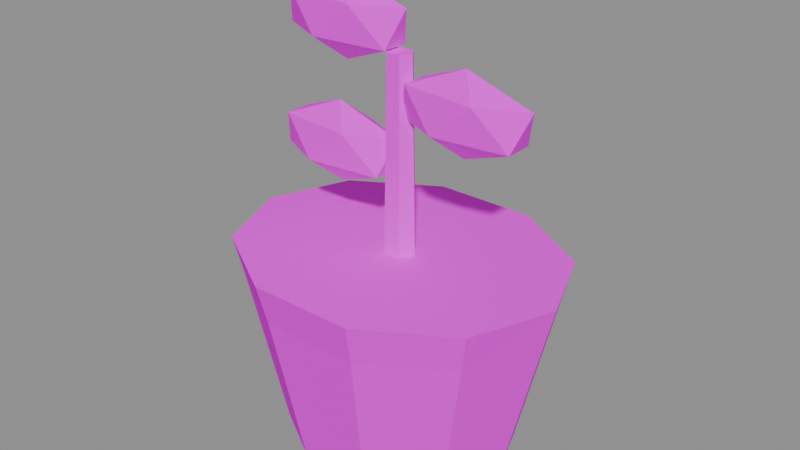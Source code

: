 # Source: flower-pot-source.blend  (saved by Blender 5.1.30; exported with 4.5.12 LTS)
import bpy
from mathutils import Matrix  # noqa: F401  (used for matrix-valued properties, if any)

bpy.ops.wm.read_factory_settings(use_empty=True)
scene = bpy.context.scene
scene.name = 'Scene'

# ---- images (referenced by path relative to the original .blend; pixels are not part of the script)
import os
ASSET_DIR = os.environ.get("B2B_ASSET_DIR", "")  # directory of the original .blend (textures are referenced by path, not embedded)
HERE = os.path.dirname(os.path.abspath(__file__))  # packed textures are extracted next to this script under _unpacked/

def load_image(name, relpath, width, height, colorspace="sRGB"):
    """Load a texture the original file referenced (path relative to the .blend, or extracted next to this script)."""
    p = next((c for c in (os.path.join(HERE, relpath), os.path.join(ASSET_DIR, relpath)) if relpath and os.path.exists(c)), "")
    if p:
        img = bpy.data.images.load(p, check_existing=True)
        img.name = name
    else:  # same state as the original file: an image datablock whose file is absent (Cycles renders it pink)
        img = bpy.data.images.new(name, width, height)
        img.source = "FILE"
        img.filepath = "//" + (relpath or name)
    img.colorspace_settings.name = colorspace
    return img
img_niko_body_v01 = load_image('niko_body_v01', 'niko-body-v01.png', 1024, 1024, 'sRGB')

# ---- materials (node trees are filled in below, after node groups)
mat_mat_niko_body_v01 = bpy.data.materials.new('mat_niko_body_v01')
mat_mat_niko_body_v01.use_backface_culling = True

# ---- material node trees
mat_mat_niko_body_v01.use_nodes = True; mat_mat_niko_body_v01.node_tree.nodes.clear()
_N = mat_mat_niko_body_v01.node_tree.nodes; _L = mat_mat_niko_body_v01.node_tree.links
n0 = _N.new('ShaderNodeBsdfPrincipled'); n0.name = 'Principled BSDF'; n0.location = (-200, 100)
n0.inputs[2].default_value = 1.0
n0.inputs[3].default_value = 1.0
n0.inputs[13].default_value = 0.0
n1 = _N.new('ShaderNodeOutputMaterial'); n1.name = 'Material Output'; n1.location = (200, 100)
n2 = _N.new('ShaderNodeTexImage'); n2.name = 'Image Texture'; n2.location = (0, 0)
n2.image = img_niko_body_v01
n2.interpolation = 'Closest'
_L.new(n0.outputs[0], n1.inputs[0])
_L.new(n2.outputs[0], n0.inputs[0])
n1.is_active_output = True

# ---- meshes
me_plant_pot_mesh = bpy.data.meshes.new('plant_pot_mesh')
me_plant_pot_mesh.from_pydata([(0.12, -0.34, 1.0), (0.09708, -0.2812, 1.0), (0.03708, -0.2449, 1.0), (-0.03708, -0.2449, 1.0), (-0.09708, -0.2812, 1.0), (-0.12, -0.34, 1.0), (-0.09708, -0.3988, 1.0), (-0.03708, -0.4351, 1.0), (0.03708, -0.4351, 1.0), (0.09708, -0.3988, 1.0), (0.16, -0.34, 1.16), (0.1294, -0.2636, 1.16), (0.04944, -0.2164, 1.16), (-0.04944, -0.2164, 1.16), (-0.1294, -0.2636, 1.16), (-0.16, -0.34, 1.16), (-0.1294, -0.4164, 1.16), (-0.04944, -0.4636, 1.16), (0.04944, -0.4636, 1.16), (0.1294, -0.4164, 1.16), (0.17, -0.34, 1.2), (0.1375, -0.2577, 1.2), (0.05253, -0.2069, 1.2), (-0.05253, -0.2069, 1.2), (-0.1375, -0.2577, 1.2), (-0.17, -0.34, 1.2), (-0.1375, -0.4223, 1.2), (-0.05253, -0.4731, 1.2), (0.05253, -0.4731, 1.2), (0.1375, -0.4223, 1.2)], [], [(0, 1, 11, 10), (1, 2, 12, 11), (2, 3, 13, 12), (3, 4, 14, 13), (4, 5, 15, 14), (5, 6, 16, 15), (6, 7, 17, 16), (7, 8, 18, 17), (8, 9, 19, 18), (9, 0, 10, 19), (10, 11, 21, 20), (11, 12, 22, 21), (12, 13, 23, 22), (13, 14, 24, 23), (14, 15, 25, 24), (15, 16, 26, 25), (16, 17, 27, 26), (17, 18, 28, 27), (18, 19, 29, 28), (19, 10, 20, 29), (9, 8, 7, 6, 5, 4, 3, 2, 1, 0), (20, 21, 22, 23, 24, 25, 26, 27, 28, 29)])
_uv = me_plant_pot_mesh.uv_layers.new(name='UVMap')
_uv.uv.foreach_set('vector', [0.625, 0.341, 0.6465, 0.341, 0.6461, 0.6034, 0.625, 0.6034, 0.6465, 0.341, 0.6723, 0.341, 0.672, 0.6034, 0.6461, 0.6034, 0.6723, 0.341, 0.7017, 0.341, 0.702, 0.6034, 0.672, 0.6034, 0.7017, 0.341, 0.7275, 0.341, 0.728, 0.6034, 0.702, 0.6034, 0.7275, 0.341, 0.749, 0.341, 0.749, 0.6034, 0.728, 0.6034, 0.501, 0.341, 0.5225, 0.341, 0.522, 0.6034, 0.501, 0.6034, 0.5225, 0.341, 0.5483, 0.341, 0.548, 0.6034, 0.522, 0.6034, 0.5483, 0.341, 0.5777, 0.341, 0.578, 0.6034, 0.548, 0.6034, 0.5777, 0.341, 0.6035, 0.341, 0.6039, 0.6034, 0.578, 0.6034, 0.6035, 0.341, 0.625, 0.341, 0.625, 0.6034, 0.6039, 0.6034, 0.625, 0.6034, 0.6461, 0.6034, 0.6463, 0.669, 0.625, 0.669, 0.6461, 0.6034, 0.672, 0.6034, 0.6722, 0.669, 0.6463, 0.669, 0.672, 0.6034, 0.702, 0.6034, 0.7018, 0.669, 0.6722, 0.669, 0.702, 0.6034, 0.728, 0.6034, 0.7277, 0.669, 0.7018, 0.669, 0.728, 0.6034, 0.749, 0.6034, 0.749, 0.669, 0.7277, 0.669, 0.501, 0.6034, 0.522, 0.6034, 0.5223, 0.669, 0.501, 0.669, 0.522, 0.6034, 0.548, 0.6034, 0.5482, 0.669, 0.5223, 0.669, 0.548, 0.6034, 0.578, 0.6034, 0.5778, 0.669, 0.5482, 0.669, 0.578, 0.6034, 0.6039, 0.6034, 0.6037, 0.669, 0.5778, 0.669, 0.6039, 0.6034, 0.625, 0.6034, 0.625, 0.669, 0.6037, 0.669, 0.749, 0.341, 0.749, 0.341, 0.749, 0.341, 0.749, 0.341, 0.749, 0.341, 0.7275, 0.341, 0.7017, 0.341, 0.6723, 0.341, 0.6465, 0.341, 0.625, 0.341, 0.625, 0.669, 0.6463, 0.669, 0.6722, 0.669, 0.7018, 0.669, 0.7277, 0.669, 0.749, 0.669, 0.749, 0.669, 0.749, 0.669, 0.749, 0.669, 0.749, 0.669])
me_plant_pot_mesh.materials.append(mat_mat_niko_body_v01)
me_plant_pot_mesh.update()
me_plant_stem_mesh = bpy.data.meshes.new('plant_stem_mesh')
me_plant_stem_mesh.from_pydata([(-0.018, -0.34, 1.18), (-0.009, -0.3521, 1.18), (0.009, -0.3521, 1.18), (0.018, -0.34, 1.18), (0.009, -0.3279, 1.18), (-0.009, -0.3279, 1.18), (-0.014, -0.34, 1.39), (-0.007, -0.3495, 1.39), (0.007, -0.3495, 1.39), (0.014, -0.34, 1.39), (0.007, -0.3305, 1.39), (-0.007, -0.3305, 1.39)], [], [(0, 1, 7, 6), (1, 2, 8, 7), (2, 3, 9, 8), (3, 4, 10, 9), (4, 5, 11, 10), (5, 0, 6, 11), (5, 4, 3, 2, 1, 0), (6, 7, 8, 9, 10, 11)])
_uv = me_plant_stem_mesh.uv_layers.new(name='UVMap')
_uv.uv.foreach_set('vector', [0.251, 0.0009766, 0.2878, 0.0009766, 0.288, 0.339, 0.251, 0.339, 0.2878, 0.0009766, 0.3382, 0.0009766, 0.338, 0.339, 0.288, 0.339, 0.3382, 0.0009766, 0.375, 0.0009766, 0.375, 0.339, 0.338, 0.339, 0.375, 0.0009766, 0.4118, 0.0009766, 0.412, 0.339, 0.375, 0.339, 0.4118, 0.0009766, 0.4622, 0.0009766, 0.462, 0.339, 0.412, 0.339, 0.4622, 0.0009766, 0.499, 0.0009766, 0.499, 0.339, 0.462, 0.339, 0.4622, 0.0009766, 0.4118, 0.0009766, 0.375, 0.0009766, 0.499, 0.0009766, 0.499, 0.0009766, 0.499, 0.0009766, 0.499, 0.339, 0.499, 0.339, 0.499, 0.339, 0.375, 0.339, 0.412, 0.339, 0.462, 0.339])
me_plant_stem_mesh.materials.append(mat_mat_niko_body_v01)
me_plant_stem_mesh.update()
me_pot_leaf_0_mesh = bpy.data.meshes.new('pot_leaf_0_mesh')
me_pot_leaf_0_mesh.from_pydata([(-0.07, -0.34, 1.25), (-0.01573, -0.3537, 1.272), (-0.09073, -0.3621, 1.272), (-0.1371, -0.34, 1.272), (-0.09073, -0.3179, 1.272), (-0.01573, -0.3263, 1.272), (-0.04927, -0.3621, 1.308), (-0.1243, -0.3537, 1.308), (-0.1243, -0.3263, 1.308), (-0.04927, -0.3179, 1.308), (-0.002918, -0.34, 1.308), (-0.07, -0.34, 1.33)], [], [(0, 1, 2), (1, 0, 5), (0, 2, 3), (0, 3, 4), (0, 4, 5), (1, 5, 10), (2, 1, 6), (3, 2, 7), (4, 3, 8), (5, 4, 9), (1, 10, 6), (2, 6, 7), (3, 7, 8), (4, 8, 9), (5, 9, 10), (6, 10, 11), (7, 6, 11), (8, 7, 11), (9, 8, 11), (10, 9, 11)])
_uv = me_pot_leaf_0_mesh.uv_layers.new(name='UVMap')
_uv.uv.foreach_set('vector', [0.375, 0.0009766, 0.3653, 0.09441, 0.2833, 0.09441, 0.3653, 0.09441, 0.375, 0.0009766, 0.3847, 0.09441, 0.375, 0.0009766, 0.2833, 0.09441, 0.251, 0.09441, 0.375, 0.0009766, 0.499, 0.09441, 0.4667, 0.09441, 0.375, 0.0009766, 0.4667, 0.09441, 0.3847, 0.09441, 0.3653, 0.09441, 0.3847, 0.09441, 0.375, 0.2456, 0.2833, 0.09441, 0.3653, 0.09441, 0.3427, 0.2456, 0.251, 0.09441, 0.2833, 0.09441, 0.2607, 0.2456, 0.4667, 0.09441, 0.499, 0.09441, 0.4893, 0.2456, 0.3847, 0.09441, 0.4667, 0.09441, 0.4073, 0.2456, 0.3653, 0.09441, 0.375, 0.2456, 0.3427, 0.2456, 0.2833, 0.09441, 0.3427, 0.2456, 0.2607, 0.2456, 0.499, 0.09441, 0.499, 0.2456, 0.4893, 0.2456, 0.4667, 0.09441, 0.4893, 0.2456, 0.4073, 0.2456, 0.3847, 0.09441, 0.4073, 0.2456, 0.375, 0.2456, 0.3427, 0.2456, 0.375, 0.2456, 0.375, 0.339, 0.2607, 0.2456, 0.3427, 0.2456, 0.375, 0.339, 0.4893, 0.2456, 0.499, 0.2456, 0.375, 0.339, 0.4073, 0.2456, 0.4893, 0.2456, 0.375, 0.339, 0.375, 0.2456, 0.4073, 0.2456, 0.375, 0.339])
me_pot_leaf_0_mesh.materials.append(mat_mat_niko_body_v01)
me_pot_leaf_0_mesh.update()
me_pot_leaf_1_mesh = bpy.data.meshes.new('pot_leaf_1_mesh')
me_pot_leaf_1_mesh.from_pydata([(0.07, -0.34, 1.31), (0.1243, -0.3537, 1.332), (0.04927, -0.3621, 1.332), (0.002918, -0.34, 1.332), (0.04927, -0.3179, 1.332), (0.1243, -0.3263, 1.332), (0.09073, -0.3621, 1.368), (0.01573, -0.3537, 1.368), (0.01573, -0.3263, 1.368), (0.09073, -0.3179, 1.368), (0.1371, -0.34, 1.368), (0.07, -0.34, 1.39)], [], [(0, 1, 2), (1, 0, 5), (0, 2, 3), (0, 3, 4), (0, 4, 5), (1, 5, 10), (2, 1, 6), (3, 2, 7), (4, 3, 8), (5, 4, 9), (1, 10, 6), (2, 6, 7), (3, 7, 8), (4, 8, 9), (5, 9, 10), (6, 10, 11), (7, 6, 11), (8, 7, 11), (9, 8, 11), (10, 9, 11)])
_uv = me_pot_leaf_1_mesh.uv_layers.new(name='UVMap')
_uv.uv.foreach_set('vector', [0.375, 0.0009766, 0.3653, 0.09441, 0.2833, 0.09441, 0.3653, 0.09441, 0.375, 0.0009766, 0.3847, 0.09441, 0.375, 0.0009766, 0.2833, 0.09441, 0.251, 0.09441, 0.375, 0.0009766, 0.499, 0.09441, 0.4667, 0.09441, 0.375, 0.0009766, 0.4667, 0.09441, 0.3847, 0.09441, 0.3653, 0.09441, 0.3847, 0.09441, 0.375, 0.2456, 0.2833, 0.09441, 0.3653, 0.09441, 0.3427, 0.2456, 0.251, 0.09441, 0.2833, 0.09441, 0.2607, 0.2456, 0.4667, 0.09441, 0.499, 0.09441, 0.4893, 0.2456, 0.3847, 0.09441, 0.4667, 0.09441, 0.4073, 0.2456, 0.3653, 0.09441, 0.375, 0.2456, 0.3427, 0.2456, 0.2833, 0.09441, 0.3427, 0.2456, 0.2607, 0.2456, 0.499, 0.09441, 0.499, 0.2456, 0.4893, 0.2456, 0.4667, 0.09441, 0.4893, 0.2456, 0.4073, 0.2456, 0.3847, 0.09441, 0.4073, 0.2456, 0.375, 0.2456, 0.3427, 0.2456, 0.375, 0.2456, 0.375, 0.339, 0.2607, 0.2456, 0.3427, 0.2456, 0.375, 0.339, 0.4893, 0.2456, 0.499, 0.2456, 0.375, 0.339, 0.4073, 0.2456, 0.4893, 0.2456, 0.375, 0.339, 0.375, 0.2456, 0.4073, 0.2456, 0.375, 0.339])
me_pot_leaf_1_mesh.materials.append(mat_mat_niko_body_v01)
me_pot_leaf_1_mesh.update()
me_pot_leaf_2_mesh = bpy.data.meshes.new('pot_leaf_2_mesh')
me_pot_leaf_2_mesh.from_pydata([(-0.06, -0.34, 1.37), (-0.00573, -0.3537, 1.392), (-0.08073, -0.3621, 1.392), (-0.1271, -0.34, 1.392), (-0.08073, -0.3179, 1.392), (-0.00573, -0.3263, 1.392), (-0.03927, -0.3621, 1.428), (-0.1143, -0.3537, 1.428), (-0.1143, -0.3263, 1.428), (-0.03927, -0.3179, 1.428), (0.007082, -0.34, 1.428), (-0.06, -0.34, 1.45)], [], [(0, 1, 2), (1, 0, 5), (0, 2, 3), (0, 3, 4), (0, 4, 5), (1, 5, 10), (2, 1, 6), (3, 2, 7), (4, 3, 8), (5, 4, 9), (1, 10, 6), (2, 6, 7), (3, 7, 8), (4, 8, 9), (5, 9, 10), (6, 10, 11), (7, 6, 11), (8, 7, 11), (9, 8, 11), (10, 9, 11)])
_uv = me_pot_leaf_2_mesh.uv_layers.new(name='UVMap')
_uv.uv.foreach_set('vector', [0.375, 0.0009766, 0.3653, 0.09441, 0.2833, 0.09441, 0.3653, 0.09441, 0.375, 0.0009766, 0.3847, 0.09441, 0.375, 0.0009766, 0.2833, 0.09441, 0.251, 0.09441, 0.375, 0.0009766, 0.499, 0.09441, 0.4667, 0.09441, 0.375, 0.0009766, 0.4667, 0.09441, 0.3847, 0.09441, 0.3653, 0.09441, 0.3847, 0.09441, 0.375, 0.2456, 0.2833, 0.09441, 0.3653, 0.09441, 0.3427, 0.2456, 0.251, 0.09441, 0.2833, 0.09441, 0.2607, 0.2456, 0.4667, 0.09441, 0.499, 0.09441, 0.4893, 0.2456, 0.3847, 0.09441, 0.4667, 0.09441, 0.4073, 0.2456, 0.3653, 0.09441, 0.375, 0.2456, 0.3427, 0.2456, 0.2833, 0.09441, 0.3427, 0.2456, 0.2607, 0.2456, 0.499, 0.09441, 0.499, 0.2456, 0.4893, 0.2456, 0.4667, 0.09441, 0.4893, 0.2456, 0.4073, 0.2456, 0.3847, 0.09441, 0.4073, 0.2456, 0.375, 0.2456, 0.3427, 0.2456, 0.375, 0.2456, 0.375, 0.339, 0.2607, 0.2456, 0.3427, 0.2456, 0.375, 0.339, 0.4893, 0.2456, 0.499, 0.2456, 0.375, 0.339, 0.4073, 0.2456, 0.4893, 0.2456, 0.375, 0.339, 0.375, 0.2456, 0.4073, 0.2456, 0.375, 0.339])
me_pot_leaf_2_mesh.materials.append(mat_mat_niko_body_v01)
me_pot_leaf_2_mesh.update()

# ---- objects
ob_plant_pot = bpy.data.objects.new('plant_pot', me_plant_pot_mesh)
ob_plant_stem = bpy.data.objects.new('plant_stem', me_plant_stem_mesh)
ob_pot_leaf_0 = bpy.data.objects.new('pot_leaf_0', me_pot_leaf_0_mesh)
ob_pot_leaf_1 = bpy.data.objects.new('pot_leaf_1', me_pot_leaf_1_mesh)
ob_pot_leaf_2 = bpy.data.objects.new('pot_leaf_2', me_pot_leaf_2_mesh)
ob_item_root = bpy.data.objects.new('item_root', None)
ob_grip_secondary = bpy.data.objects.new('grip_secondary', None)

# ---- transforms, parenting, visibility, modifiers, constraints
ob_plant_pot.parent = ob_item_root
ob_plant_pot.location = (-0.14, 0.32, -0.97)
ob_plant_stem.parent = ob_item_root
ob_plant_stem.location = (-0.14, 0.32, -0.97)
ob_pot_leaf_0.parent = ob_item_root
ob_pot_leaf_0.location = (-0.14, 0.32, -0.97)
ob_pot_leaf_1.parent = ob_item_root
ob_pot_leaf_1.location = (-0.14, 0.32, -0.97)
ob_pot_leaf_2.parent = ob_item_root
ob_pot_leaf_2.location = (-0.14, 0.32, -0.97)
ob_item_root.location = (0.0, 0.0, 0.0)
ob_grip_secondary.parent = ob_item_root
ob_grip_secondary.location = (-0.28, 0.0, 0.0)

# ---- collection membership
scene.collection.objects.link(ob_plant_pot)
scene.collection.objects.link(ob_plant_stem)
scene.collection.objects.link(ob_pot_leaf_0)
scene.collection.objects.link(ob_pot_leaf_1)
scene.collection.objects.link(ob_pot_leaf_2)
scene.collection.objects.link(ob_item_root)
scene.collection.objects.link(ob_grip_secondary)

# ---- scene / render settings (as saved in the file)
scene.frame_start = 1; scene.frame_end = 250; scene.frame_set(1)
scene.render.engine = 'BLENDER_EEVEE_NEXT'
scene.render.bake_bias = 0.0
scene.render.bake_samples = 0
scene.cycles.sampling_pattern = 'TABULATED_SOBOL'
scene.eevee.use_volume_custom_range = False
bpy.context.view_layer.update()

# ---- added for rendering (the .blend has no active camera and no usable light): camera, sun + grey world if the file has none
cam_auto = bpy.data.cameras.new('AutoCamera')
cam_auto.lens = 50.0
cam_auto.sensor_width = 36.0
cam_auto.clip_end = 1000.0
ob_auto_camera = bpy.data.objects.new('AutoCamera', cam_auto)
scene.collection.objects.link(ob_auto_camera)
ob_auto_camera.location = (0.437071, -0.712486, 0.716657)
ob_auto_camera.rotation_euler = (1.09748, -7.21219e-08, 0.694738)
scene.camera = ob_auto_camera
light_auto_sun = bpy.data.lights.new('AutoSun', 'SUN')
light_auto_sun.energy = 3.0
light_auto_sun.angle = 0.0523599
ob_auto_sun = bpy.data.objects.new('AutoSun', light_auto_sun)
scene.collection.objects.link(ob_auto_sun)
ob_auto_sun.rotation_euler = (0.872665, 0.174533, 0.523599)
if scene.world is None:
    world_auto = bpy.data.worlds.new('AutoWorld')
    world_auto.color = (0.3, 0.3, 0.3)
    scene.world = world_auto
bpy.context.view_layer.update()
